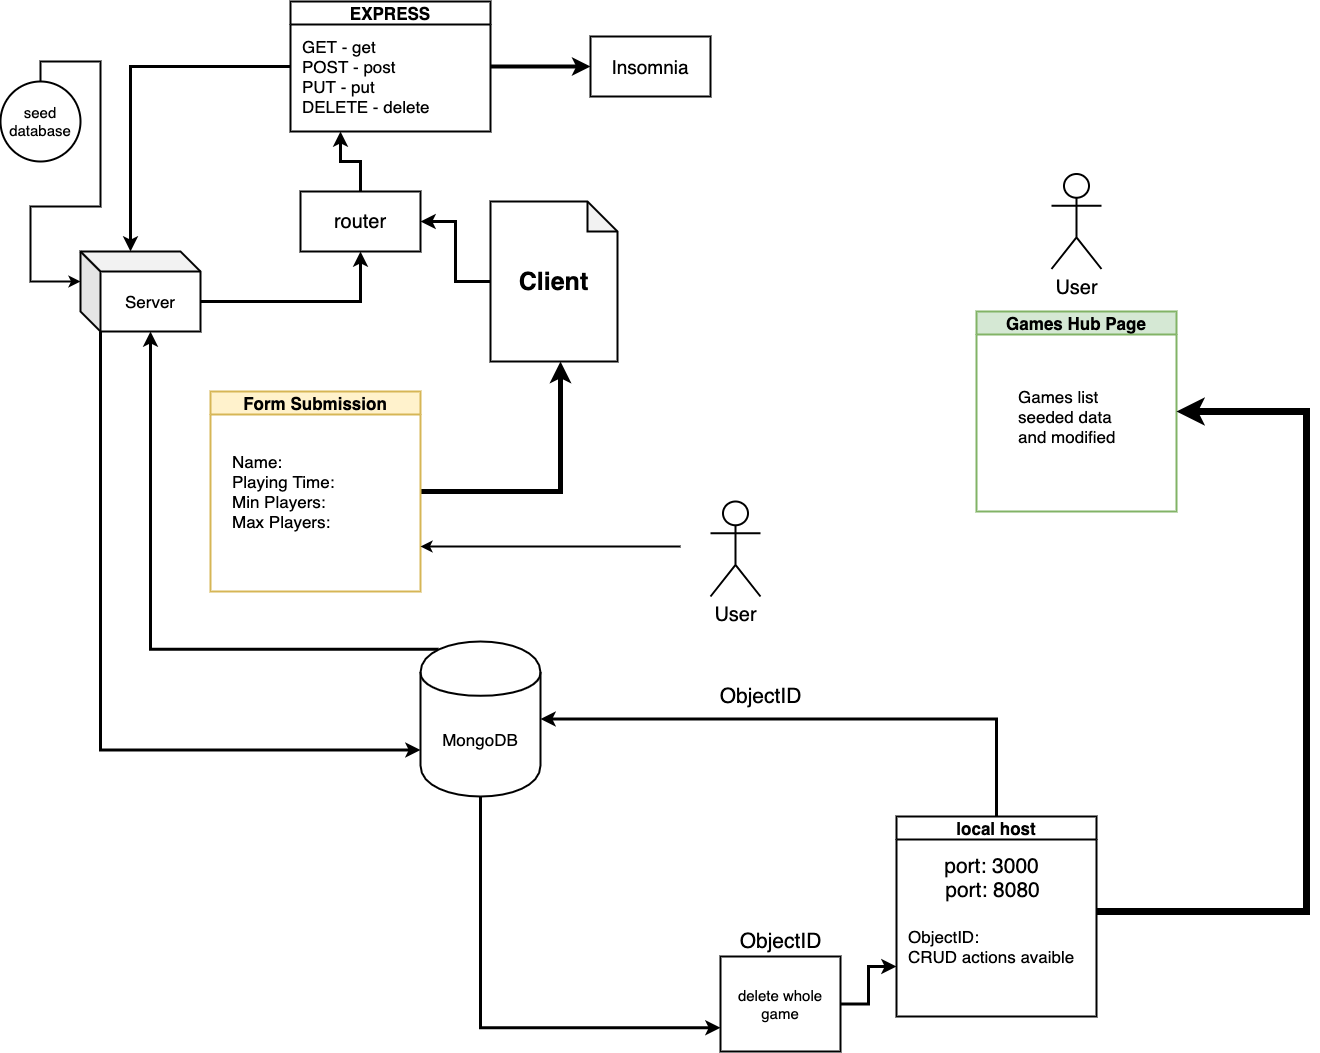

The diagram above was exported from draw.io. Its source (the exported page's mxGraphModel, read from the mxfile embedded in the PNG):
<mxGraphModel dx="3777" dy="1145" grid="1" gridSize="10" guides="1" tooltips="1" connect="1" arrows="1" fold="1" page="1" pageScale="1" pageWidth="1654" pageHeight="1169" math="0" shadow="0">
  <root>
    <mxCell id="0" />
    <mxCell id="1" parent="0" />
    <mxCell id="fE-oD30A-mzWgjRQfRJb-95" style="edgeStyle=orthogonalEdgeStyle;rounded=0;orthogonalLoop=1;jettySize=auto;html=1;exitX=1;exitY=0.5;exitDx=0;exitDy=0;strokeWidth=5;fontSize=15;fillColor=#fff2cc;strokeColor=#000000;" edge="1" parent="1" source="fE-oD30A-mzWgjRQfRJb-1">
      <mxGeometry relative="1" as="geometry">
        <mxPoint x="-1060" y="400" as="targetPoint" />
      </mxGeometry>
    </mxCell>
    <mxCell id="fE-oD30A-mzWgjRQfRJb-1" value="Form Submission" style="swimlane;strokeWidth=2;fontSize=17;fillColor=#fff2cc;strokeColor=#d6b656;" vertex="1" parent="1">
      <mxGeometry x="-1410" y="430" width="210" height="200" as="geometry" />
    </mxCell>
    <mxCell id="fE-oD30A-mzWgjRQfRJb-16" value="Name:&lt;br&gt;Playing Time:&lt;br&gt;Min Players:&lt;br&gt;Max Players:" style="text;html=1;align=left;verticalAlign=middle;resizable=0;points=[];autosize=1;fontSize=17;" vertex="1" parent="fE-oD30A-mzWgjRQfRJb-1">
      <mxGeometry x="20" y="55" width="120" height="90" as="geometry" />
    </mxCell>
    <mxCell id="fE-oD30A-mzWgjRQfRJb-2" value="Games Hub Page" style="swimlane;strokeWidth=2;fontSize=17;fillColor=#d5e8d4;strokeColor=#82b366;" vertex="1" parent="1">
      <mxGeometry x="-644" y="350" width="200" height="200" as="geometry" />
    </mxCell>
    <mxCell id="fE-oD30A-mzWgjRQfRJb-74" value="Games list&lt;br&gt;seeded data &lt;br&gt;and modified" style="text;html=1;align=left;verticalAlign=middle;resizable=0;points=[];autosize=1;fontSize=17;" vertex="1" parent="fE-oD30A-mzWgjRQfRJb-2">
      <mxGeometry x="40" y="70" width="110" height="70" as="geometry" />
    </mxCell>
    <mxCell id="fE-oD30A-mzWgjRQfRJb-104" style="edgeStyle=orthogonalEdgeStyle;rounded=0;orthogonalLoop=1;jettySize=auto;html=1;entryX=0;entryY=0;entryDx=50.00000000000001;entryDy=0;entryPerimeter=0;strokeColor=#000000;strokeWidth=3;fontSize=15;" edge="1" parent="1" source="fE-oD30A-mzWgjRQfRJb-14" target="fE-oD30A-mzWgjRQfRJb-33">
      <mxGeometry relative="1" as="geometry" />
    </mxCell>
    <mxCell id="fE-oD30A-mzWgjRQfRJb-129" style="edgeStyle=orthogonalEdgeStyle;rounded=0;orthogonalLoop=1;jettySize=auto;html=1;exitX=1;exitY=0.5;exitDx=0;exitDy=0;entryX=0;entryY=0.5;entryDx=0;entryDy=0;strokeColor=#000000;strokeWidth=4;fontSize=19;" edge="1" parent="1" source="fE-oD30A-mzWgjRQfRJb-14" target="fE-oD30A-mzWgjRQfRJb-128">
      <mxGeometry relative="1" as="geometry" />
    </mxCell>
    <mxCell id="fE-oD30A-mzWgjRQfRJb-14" value="EXPRESS" style="swimlane;strokeWidth=2;fontSize=17;" vertex="1" parent="1">
      <mxGeometry x="-1330" y="40" width="200" height="130" as="geometry" />
    </mxCell>
    <mxCell id="fE-oD30A-mzWgjRQfRJb-15" value="GET - get&lt;br&gt;POST - post&lt;br&gt;PUT - put&lt;br&gt;DELETE - delete" style="text;html=1;align=left;verticalAlign=middle;resizable=0;points=[];autosize=1;fontSize=17;" vertex="1" parent="fE-oD30A-mzWgjRQfRJb-14">
      <mxGeometry x="10" y="30" width="140" height="90" as="geometry" />
    </mxCell>
    <mxCell id="fE-oD30A-mzWgjRQfRJb-92" style="edgeStyle=orthogonalEdgeStyle;rounded=0;orthogonalLoop=1;jettySize=auto;html=1;exitX=0.15;exitY=0.05;exitDx=0;exitDy=0;exitPerimeter=0;entryX=0;entryY=0;entryDx=70;entryDy=80;entryPerimeter=0;strokeWidth=3;fontSize=15;" edge="1" parent="1" source="fE-oD30A-mzWgjRQfRJb-31" target="fE-oD30A-mzWgjRQfRJb-33">
      <mxGeometry relative="1" as="geometry" />
    </mxCell>
    <mxCell id="fE-oD30A-mzWgjRQfRJb-99" style="edgeStyle=orthogonalEdgeStyle;rounded=0;orthogonalLoop=1;jettySize=auto;html=1;exitX=0.5;exitY=1;exitDx=0;exitDy=0;entryX=0;entryY=0.75;entryDx=0;entryDy=0;strokeWidth=3;fontSize=15;" edge="1" parent="1" source="fE-oD30A-mzWgjRQfRJb-31" target="fE-oD30A-mzWgjRQfRJb-98">
      <mxGeometry relative="1" as="geometry" />
    </mxCell>
    <mxCell id="fE-oD30A-mzWgjRQfRJb-31" value="MongoDB" style="shape=cylinder;whiteSpace=wrap;html=1;boundedLbl=1;backgroundOutline=1;strokeWidth=2;fontSize=17;align=center;" vertex="1" parent="1">
      <mxGeometry x="-1200" y="680" width="120" height="155" as="geometry" />
    </mxCell>
    <mxCell id="fE-oD30A-mzWgjRQfRJb-93" style="edgeStyle=orthogonalEdgeStyle;rounded=0;orthogonalLoop=1;jettySize=auto;html=1;exitX=0;exitY=0;exitDx=20;exitDy=80;exitPerimeter=0;entryX=0;entryY=0.7;entryDx=0;entryDy=0;strokeWidth=3;fontSize=15;fillColor=#dae8fc;strokeColor=#000000;" edge="1" parent="1" source="fE-oD30A-mzWgjRQfRJb-33" target="fE-oD30A-mzWgjRQfRJb-31">
      <mxGeometry relative="1" as="geometry" />
    </mxCell>
    <mxCell id="fE-oD30A-mzWgjRQfRJb-109" style="edgeStyle=orthogonalEdgeStyle;rounded=0;orthogonalLoop=1;jettySize=auto;html=1;exitX=0;exitY=0;exitDx=120.00000000000001;exitDy=50;exitPerimeter=0;entryX=0.5;entryY=1;entryDx=0;entryDy=0;strokeColor=#000000;strokeWidth=3;fontSize=20;" edge="1" parent="1" source="fE-oD30A-mzWgjRQfRJb-33" target="fE-oD30A-mzWgjRQfRJb-106">
      <mxGeometry relative="1" as="geometry" />
    </mxCell>
    <mxCell id="fE-oD30A-mzWgjRQfRJb-33" value="Server" style="shape=cube;whiteSpace=wrap;html=1;boundedLbl=1;backgroundOutline=1;darkOpacity=0.05;darkOpacity2=0.1;strokeWidth=2;fontSize=17;align=center;" vertex="1" parent="1">
      <mxGeometry x="-1540" y="290" width="120" height="80" as="geometry" />
    </mxCell>
    <mxCell id="fE-oD30A-mzWgjRQfRJb-70" style="edgeStyle=orthogonalEdgeStyle;rounded=0;orthogonalLoop=1;jettySize=auto;html=1;exitX=0.5;exitY=0;exitDx=0;exitDy=0;entryX=1;entryY=0.5;entryDx=0;entryDy=0;strokeWidth=3;fontSize=17;" edge="1" parent="1" source="fE-oD30A-mzWgjRQfRJb-68" target="fE-oD30A-mzWgjRQfRJb-31">
      <mxGeometry relative="1" as="geometry" />
    </mxCell>
    <mxCell id="fE-oD30A-mzWgjRQfRJb-68" value="local host" style="swimlane;strokeWidth=2;fontSize=17;align=center;" vertex="1" parent="1">
      <mxGeometry x="-724" y="855" width="200" height="200" as="geometry" />
    </mxCell>
    <mxCell id="fE-oD30A-mzWgjRQfRJb-72" value="ObjectID:&lt;br&gt;CRUD actions avaible" style="text;html=1;align=left;verticalAlign=middle;resizable=0;points=[];autosize=1;fontSize=17;" vertex="1" parent="fE-oD30A-mzWgjRQfRJb-68">
      <mxGeometry x="10" y="105" width="180" height="50" as="geometry" />
    </mxCell>
    <mxCell id="fE-oD30A-mzWgjRQfRJb-76" value="port: 3000" style="text;html=1;align=center;verticalAlign=middle;resizable=0;points=[];autosize=1;fontSize=21;" vertex="1" parent="fE-oD30A-mzWgjRQfRJb-68">
      <mxGeometry x="40" y="35" width="110" height="30" as="geometry" />
    </mxCell>
    <mxCell id="fE-oD30A-mzWgjRQfRJb-80" value="port: 8080" style="text;html=1;align=center;verticalAlign=middle;resizable=0;points=[];autosize=1;fontSize=21;" vertex="1" parent="fE-oD30A-mzWgjRQfRJb-68">
      <mxGeometry x="41" y="59" width="110" height="30" as="geometry" />
    </mxCell>
    <mxCell id="fE-oD30A-mzWgjRQfRJb-71" value="ObjectID" style="text;html=1;align=center;verticalAlign=middle;resizable=0;points=[];autosize=1;fontSize=21;" vertex="1" parent="1">
      <mxGeometry x="-890" y="965" width="100" height="30" as="geometry" />
    </mxCell>
    <mxCell id="fE-oD30A-mzWgjRQfRJb-73" style="edgeStyle=orthogonalEdgeStyle;rounded=0;orthogonalLoop=1;jettySize=auto;html=1;strokeWidth=7;fontSize=21;fillColor=#d5e8d4;strokeColor=#000000;entryX=1;entryY=0.5;entryDx=0;entryDy=0;" edge="1" parent="1" target="fE-oD30A-mzWgjRQfRJb-2">
      <mxGeometry relative="1" as="geometry">
        <mxPoint x="-524" y="950" as="sourcePoint" />
        <mxPoint x="-540" y="540" as="targetPoint" />
        <Array as="points">
          <mxPoint x="-314" y="950" />
          <mxPoint x="-314" y="450" />
        </Array>
      </mxGeometry>
    </mxCell>
    <mxCell id="fE-oD30A-mzWgjRQfRJb-79" style="edgeStyle=orthogonalEdgeStyle;rounded=0;orthogonalLoop=1;jettySize=auto;html=1;exitX=0.5;exitY=0;exitDx=0;exitDy=0;entryX=0;entryY=0;entryDx=0;entryDy=30;entryPerimeter=0;strokeWidth=2;fontSize=21;fillColor=#dae8fc;strokeColor=#000000;" edge="1" parent="1" source="fE-oD30A-mzWgjRQfRJb-77" target="fE-oD30A-mzWgjRQfRJb-33">
      <mxGeometry relative="1" as="geometry">
        <Array as="points">
          <mxPoint x="-1580" y="100" />
          <mxPoint x="-1520" y="100" />
          <mxPoint x="-1520" y="245" />
          <mxPoint x="-1590" y="245" />
          <mxPoint x="-1590" y="320" />
        </Array>
      </mxGeometry>
    </mxCell>
    <mxCell id="fE-oD30A-mzWgjRQfRJb-77" value="seed database" style="ellipse;whiteSpace=wrap;html=1;aspect=fixed;strokeWidth=2;fontSize=15;align=center;" vertex="1" parent="1">
      <mxGeometry x="-1620" y="120" width="80" height="80" as="geometry" />
    </mxCell>
    <mxCell id="fE-oD30A-mzWgjRQfRJb-97" value="ObjectID" style="text;html=1;align=center;verticalAlign=middle;resizable=0;points=[];autosize=1;fontSize=21;" vertex="1" parent="1">
      <mxGeometry x="-910" y="720" width="100" height="30" as="geometry" />
    </mxCell>
    <mxCell id="fE-oD30A-mzWgjRQfRJb-100" style="edgeStyle=orthogonalEdgeStyle;rounded=0;orthogonalLoop=1;jettySize=auto;html=1;exitX=1;exitY=0.5;exitDx=0;exitDy=0;entryX=0;entryY=0.75;entryDx=0;entryDy=0;strokeWidth=3;fontSize=15;" edge="1" parent="1" source="fE-oD30A-mzWgjRQfRJb-98" target="fE-oD30A-mzWgjRQfRJb-68">
      <mxGeometry relative="1" as="geometry" />
    </mxCell>
    <mxCell id="fE-oD30A-mzWgjRQfRJb-98" value="delete whole game" style="rounded=0;whiteSpace=wrap;html=1;strokeWidth=2;fontSize=15;align=center;" vertex="1" parent="1">
      <mxGeometry x="-900" y="995" width="120" height="95" as="geometry" />
    </mxCell>
    <mxCell id="fE-oD30A-mzWgjRQfRJb-111" style="edgeStyle=orthogonalEdgeStyle;rounded=0;orthogonalLoop=1;jettySize=auto;html=1;exitX=0;exitY=0.5;exitDx=0;exitDy=0;exitPerimeter=0;entryX=1;entryY=0.5;entryDx=0;entryDy=0;strokeColor=#000000;strokeWidth=3;fontSize=20;" edge="1" parent="1" source="fE-oD30A-mzWgjRQfRJb-105" target="fE-oD30A-mzWgjRQfRJb-106">
      <mxGeometry relative="1" as="geometry" />
    </mxCell>
    <mxCell id="fE-oD30A-mzWgjRQfRJb-105" value="Client" style="shape=note;whiteSpace=wrap;html=1;backgroundOutline=1;darkOpacity=0.05;strokeWidth=2;fontSize=25;align=center;fontStyle=1" vertex="1" parent="1">
      <mxGeometry x="-1130" y="240" width="127" height="160" as="geometry" />
    </mxCell>
    <mxCell id="fE-oD30A-mzWgjRQfRJb-110" style="edgeStyle=orthogonalEdgeStyle;rounded=0;orthogonalLoop=1;jettySize=auto;html=1;exitX=0.5;exitY=0;exitDx=0;exitDy=0;entryX=0.25;entryY=1;entryDx=0;entryDy=0;strokeColor=#000000;strokeWidth=3;fontSize=20;" edge="1" parent="1" source="fE-oD30A-mzWgjRQfRJb-106" target="fE-oD30A-mzWgjRQfRJb-14">
      <mxGeometry relative="1" as="geometry" />
    </mxCell>
    <mxCell id="fE-oD30A-mzWgjRQfRJb-106" value="router" style="rounded=0;whiteSpace=wrap;html=1;strokeWidth=2;fontSize=20;align=center;" vertex="1" parent="1">
      <mxGeometry x="-1320" y="230" width="120" height="60" as="geometry" />
    </mxCell>
    <mxCell id="fE-oD30A-mzWgjRQfRJb-120" style="edgeStyle=orthogonalEdgeStyle;rounded=0;orthogonalLoop=1;jettySize=auto;html=1;entryX=1;entryY=0.75;entryDx=0;entryDy=0;strokeColor=#000000;strokeWidth=2;fontSize=15;" edge="1" parent="1">
      <mxGeometry relative="1" as="geometry">
        <mxPoint x="-940" y="585" as="sourcePoint" />
        <mxPoint x="-1200" y="585" as="targetPoint" />
        <Array as="points">
          <mxPoint x="-940" y="585" />
        </Array>
      </mxGeometry>
    </mxCell>
    <mxCell id="fE-oD30A-mzWgjRQfRJb-112" value="User" style="shape=umlActor;verticalLabelPosition=bottom;labelBackgroundColor=#ffffff;verticalAlign=top;html=1;outlineConnect=0;strokeWidth=2;fontSize=20;align=center;" vertex="1" parent="1">
      <mxGeometry x="-910" y="540" width="50" height="95" as="geometry" />
    </mxCell>
    <mxCell id="fE-oD30A-mzWgjRQfRJb-124" value="User" style="shape=umlActor;verticalLabelPosition=bottom;labelBackgroundColor=#ffffff;verticalAlign=top;html=1;outlineConnect=0;strokeWidth=2;fontSize=20;align=center;" vertex="1" parent="1">
      <mxGeometry x="-569" y="212.5" width="50" height="95" as="geometry" />
    </mxCell>
    <mxCell id="fE-oD30A-mzWgjRQfRJb-128" value="Insomnia" style="rounded=0;whiteSpace=wrap;html=1;strokeWidth=2;fontSize=19;align=center;" vertex="1" parent="1">
      <mxGeometry x="-1030" y="75" width="120" height="60" as="geometry" />
    </mxCell>
  </root>
</mxGraphModel>